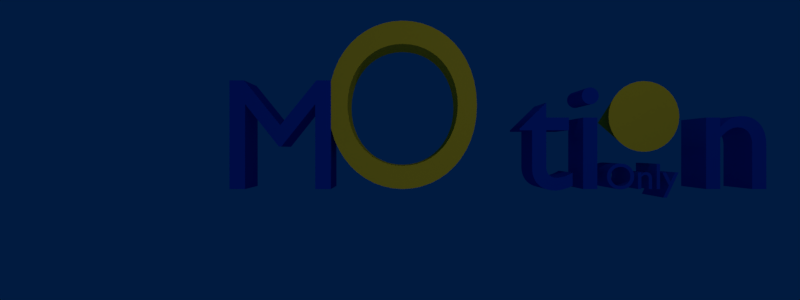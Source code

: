# Source: logo.blend  (saved by Blender 2.79.0; exported with 4.5.12 LTS)
import bpy
from mathutils import Matrix  # noqa: F401  (used for matrix-valued properties, if any)

bpy.ops.wm.read_factory_settings(use_empty=True)
scene = bpy.context.scene
scene.name = 'Scene'

# ---- collections
col_collection_1 = bpy.data.collections.new('Collection 1'); scene.collection.children.link(col_collection_1)

# ---- materials (node trees are filled in below, after node groups)
mat_orange = bpy.data.materials.new('Orange')
mat_orange.alpha_threshold = 0.0
mat_orange.use_transparent_shadow = False
mat_orange.diffuse_color = (0.8, 0.6772, 0.04045, 1.0)
mat_orange.roughness = 0.5
mat_bleu = bpy.data.materials.new('Bleu')
mat_bleu.alpha_threshold = 0.0
mat_bleu.use_transparent_shadow = False
mat_bleu.diffuse_color = (0.0, 0.06125, 0.5776, 1.0)
mat_bleu.roughness = 0.5

# ---- material node trees

# ---- world
world_world_001 = bpy.data.worlds.new('World.001'); scene.world = world_world_001
world_world_001.color = (0.0003035, 0.01096, 0.05127)
world_world_001.use_sun_shadow = False
world_world_001.sun_shadow_jitter_overblur = 0.0
world_world_001.cycles.sampling_method = 'MANUAL'

# ---- cameras
cam_camera_002 = bpy.data.cameras.new('Camera.002')
cam_camera_002.clip_end = 100.0
cam_camera_002.lens = 14.36
cam_camera_002.sensor_width = 32.0
cam_camera_002.sensor_height = 18.0
cam_camera_002.display_size = 2.0
cam_camera_002.dof.focus_distance = 0.0
cam_camera_002.dof.aperture_fstop = 128.0
cam_camera_002.dof.aperture_blades = 6

# ---- lights
light_lamp_002 = bpy.data.lights.new('Lamp.002', 'POINT')
light_lamp_002.transmission_factor = 0.0
light_lamp_002.cutoff_distance = 30.0
light_lamp_002.energy = 100.0
light_lamp_002.shadow_buffer_clip_start = 1.001
light_lamp_002.shadow_soft_size = 0.1
light_lamp_002.shadow_maximum_resolution = 0.006
light_lamp_002.use_absolute_resolution = True
light_lamp_001 = bpy.data.lights.new('Lamp.001', 'POINT')
light_lamp_001.transmission_factor = 0.0
light_lamp_001.cutoff_distance = 30.0
light_lamp_001.energy = 100.0
light_lamp_001.shadow_buffer_clip_start = 1.001
light_lamp_001.shadow_soft_size = 0.1
light_lamp_001.shadow_maximum_resolution = 0.006
light_lamp_001.use_absolute_resolution = True
light_lamp = bpy.data.lights.new('Lamp', 'POINT')
light_lamp.transmission_factor = 0.0
light_lamp.cutoff_distance = 30.0
light_lamp.energy = 100.0
light_lamp.shadow_buffer_clip_start = 1.001
light_lamp.shadow_soft_size = 0.1
light_lamp.shadow_maximum_resolution = 0.006
light_lamp.use_absolute_resolution = True

# ---- meshes
me_cone = bpy.data.meshes.new('Cone')
me_cone.from_pydata([(0.0, 1.0, -1.0), (0.1951, 0.9808, -1.0), (0.3827, 0.9239, -1.0), (0.5556, 0.8315, -1.0), (0.7071, 0.7071, -1.0), (0.8315, 0.5556, -1.0), (0.9239, 0.3827, -1.0), (0.9808, 0.1951, -1.0), (1.0, 7.55e-08, -1.0), (0.0, 0.0, 1.0), (0.9808, -0.1951, -1.0), (0.9239, -0.3827, -1.0), (0.8315, -0.5556, -1.0), (0.7071, -0.7071, -1.0), (0.5556, -0.8315, -1.0), (0.3827, -0.9239, -1.0), (0.1951, -0.9808, -1.0), (-3.258e-07, -1.0, -1.0), (-0.1951, -0.9808, -1.0), (-0.3827, -0.9239, -1.0), (-0.5556, -0.8315, -1.0), (-0.7071, -0.7071, -1.0), (-0.8315, -0.5556, -1.0), (-0.9239, -0.3827, -1.0), (-0.9808, -0.1951, -1.0), (-1.0, 9.656e-07, -1.0), (-0.9808, 0.1951, -1.0), (-0.9239, 0.3827, -1.0), (-0.8315, 0.5556, -1.0), (-0.7071, 0.7071, -1.0), (-0.5556, 0.8315, -1.0), (-0.3827, 0.9239, -1.0), (-0.1951, 0.9808, -1.0)], [], [(0, 9, 1), (1, 9, 2), (2, 9, 3), (3, 9, 4), (4, 9, 5), (5, 9, 6), (6, 9, 7), (7, 9, 8), (8, 9, 10), (10, 9, 11), (11, 9, 12), (12, 9, 13), (13, 9, 14), (14, 9, 15), (15, 9, 16), (16, 9, 17), (17, 9, 18), (18, 9, 19), (19, 9, 20), (20, 9, 21), (21, 9, 22), (22, 9, 23), (23, 9, 24), (24, 9, 25), (25, 9, 26), (26, 9, 27), (27, 9, 28), (28, 9, 29), (29, 9, 30), (30, 9, 31), (31, 9, 32), (32, 9, 0), (0, 1, 2, 3, 4, 5, 6, 7, 8, 10, 11, 12, 13, 14, 15, 16, 17, 18, 19, 20, 21, 22, 23, 24, 25, 26, 27, 28, 29, 30, 31, 32)])
me_cone.materials.append(mat_orange)
me_cone.use_remesh_preserve_volume = False
me_cone.use_remesh_preserve_attributes = False
me_cone.use_mirror_vertex_groups = False
me_cone.update()

# ---- curves / text
txt_text_002 = bpy.data.curves.new('Text.002', 'FONT')
txt_text_002.dimensions = '2D'
txt_text_002.body = 'O'
txt_text_002.materials.append(mat_orange)
txt_text_002.use_path_clamp = True
txt_text_002.bevel_resolution = 0
txt_text_002.extrude = 0.1
txt_text_001 = bpy.data.curves.new('Text.001', 'FONT')
txt_text_001.dimensions = '2D'
txt_text_001.body = 'Only'
txt_text_001.materials.append(mat_bleu)
txt_text_001.use_path_clamp = True
txt_text_001.bevel_resolution = 0
txt_text_001.extrude = 0.43
txt_text = bpy.data.curves.new('Text', 'FONT')
txt_text.dimensions = '2D'
txt_text.body = 'M    ti  n'
txt_text.materials.append(mat_bleu)
txt_text.use_path_clamp = True
txt_text.bevel_resolution = 0
txt_text.extrude = 0.1

# ---- objects
ob_camera = bpy.data.objects.new('Camera', cam_camera_002)
ob_lamp_002 = bpy.data.objects.new('Lamp.002', light_lamp_002)
ob_lamp_001 = bpy.data.objects.new('Lamp.001', light_lamp_001)
ob_o = bpy.data.objects.new('O', txt_text_002)
ob_only = bpy.data.objects.new('Only', txt_text_001)
ob_cone = bpy.data.objects.new('Cone', me_cone)
ob_motion = bpy.data.objects.new('Motion', txt_text)
ob_lamp = bpy.data.objects.new('Lamp', light_lamp)

# ---- transforms, parenting, visibility, modifiers, constraints
ob_camera.location = (5.125, 0.0, 0.0)
ob_camera.rotation_euler = (1.571, -0.0, 1.571)
ob_camera.lineart.crease_threshold = 0.0
ob_lamp_002.location = (-20.19, 1.246, -0.03833)
ob_lamp_002.rotation_euler = (0.6503, 0.05522, 1.866)
ob_lamp_002.lock_rotations_4d = False
ob_lamp_002.empty_display_type = 'ARROWS'
ob_lamp_002.color = (0.0, 0.0, 0.0, 0.0)
ob_lamp_002.lineart.crease_threshold = 0.0
ob_lamp_001.location = (4.382, 5.161, 6.526)
ob_lamp_001.rotation_euler = (0.6503, 0.05522, 1.866)
ob_lamp_001.lock_rotations_4d = False
ob_lamp_001.empty_display_type = 'ARROWS'
ob_lamp_001.color = (0.0, 0.0, 0.0, 0.0)
ob_lamp_001.lineart.crease_threshold = 0.0
ob_o.location = (0.0, 1.026, -0.6751)
ob_o.rotation_euler = (3.142, -1.571, 0.0)
ob_o.scale = (3.146, 2.905, 2.089)
ob_o.lineart.crease_threshold = 0.0
ob_only.location = (0.0, 2.806, -0.5337)
ob_only.rotation_euler = (1.571, -0.0, 1.571)
ob_only.scale = (0.506, 0.506, 0.506)
ob_only.lineart.crease_threshold = 0.0
ob_cone.location = (-0.3561, 3.333, 0.4599)
ob_cone.rotation_euler = (-0.0, -1.571, 0.0)
ob_cone.scale = (0.4839, 0.4839, 0.5739)
ob_cone.lineart.crease_threshold = 0.0
ob_motion.location = (0.0, -2.492, -0.5337)
ob_motion.rotation_euler = (1.571, -0.0, 1.571)
ob_motion.scale = (2.18, 2.18, 2.18)
ob_motion.lineart.crease_threshold = 0.0
ob_lamp.location = (7.598, 0.01237, -0.35)
ob_lamp.rotation_euler = (0.6503, 0.05522, 1.866)
ob_lamp.lock_rotations_4d = False
ob_lamp.empty_display_type = 'ARROWS'
ob_lamp.color = (0.0, 0.0, 0.0, 0.0)
ob_lamp.lineart.crease_threshold = 0.0

# ---- collection membership
col_collection_1.objects.link(ob_camera)
col_collection_1.objects.link(ob_lamp_002)
col_collection_1.objects.link(ob_lamp_001)
col_collection_1.objects.link(ob_o)
col_collection_1.objects.link(ob_only)
col_collection_1.objects.link(ob_cone)
col_collection_1.objects.link(ob_motion)
col_collection_1.objects.link(ob_lamp)

# ---- scene / render settings (as saved in the file)
scene.camera = ob_camera
scene.frame_start = 1; scene.frame_end = 250; scene.frame_set(1)
scene.render.engine = 'BLENDER_EEVEE_NEXT'
scene.render.image_settings.color_depth = '16'
scene.render.resolution_y = 720
scene.render.dither_intensity = 0.0
scene.cycles.use_denoising = False
scene.cycles.samples = 128
scene.cycles.sampling_pattern = 'TABULATED_SOBOL'
scene.cycles.light_sampling_threshold = 0.0
scene.cycles.use_adaptive_sampling = False
scene.cycles.use_light_tree = False
scene.cycles.blur_glossy = 0.0
scene.cycles.sample_clamp_indirect = 0.0
scene.view_settings.view_transform = 'Standard'
bpy.context.view_layer.update()
